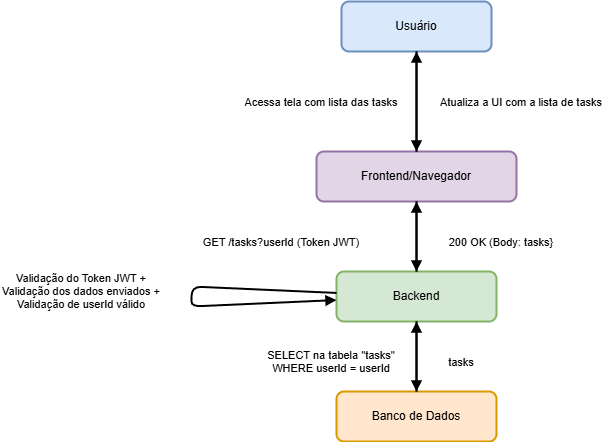

The diagram above was exported from draw.io. Its source (the exported page's mxGraphModel, read from the mxfile embedded in the PNG):
<mxGraphModel dx="1637" dy="825" grid="1" gridSize="10" guides="1" tooltips="1" connect="1" arrows="1" fold="1" page="1" pageScale="1" pageWidth="827" pageHeight="1169" math="0" shadow="0">
  <root>
    <mxCell id="0" />
    <mxCell id="1" parent="0" />
    <mxCell id="8K_EmymfjktEMwSY1nLG-1" value="Usuário" style="rounded=1;whiteSpace=wrap;html=1;strokeWidth=2;fillColor=#dae8fc;strokeColor=#6c8ebf;" parent="1" vertex="1">
      <mxGeometry x="170" y="190" width="150" height="50" as="geometry" />
    </mxCell>
    <mxCell id="8K_EmymfjktEMwSY1nLG-2" value="Frontend/Navegador" style="rounded=1;whiteSpace=wrap;html=1;strokeWidth=2;fillColor=#e1d5e7;strokeColor=#9673a6;" parent="1" vertex="1">
      <mxGeometry x="145" y="340" width="200" height="50" as="geometry" />
    </mxCell>
    <mxCell id="8K_EmymfjktEMwSY1nLG-3" value="Backend" style="rounded=1;whiteSpace=wrap;html=1;strokeWidth=2;fillColor=#d5e8d4;strokeColor=#82b366;" parent="1" vertex="1">
      <mxGeometry x="165" y="460" width="160" height="50" as="geometry" />
    </mxCell>
    <mxCell id="8K_EmymfjktEMwSY1nLG-4" value="Banco de Dados" style="rounded=1;whiteSpace=wrap;html=1;strokeWidth=2;fillColor=#ffe6cc;strokeColor=#d79b00;" parent="1" vertex="1">
      <mxGeometry x="165" y="580" width="160" height="50" as="geometry" />
    </mxCell>
    <mxCell id="8K_EmymfjktEMwSY1nLG-5" value="Acessa tela com lista das tasks" style="endArrow=block;endFill=1;strokeWidth=2;" parent="1" source="8K_EmymfjktEMwSY1nLG-1" target="8K_EmymfjktEMwSY1nLG-2" edge="1">
      <mxGeometry y="-95" relative="1" as="geometry">
        <mxPoint x="310" y="280" as="targetPoint" />
        <mxPoint as="offset" />
      </mxGeometry>
    </mxCell>
    <mxCell id="8K_EmymfjktEMwSY1nLG-6" value="GET /tasks?userId (Token JWT)" style="endArrow=block;endFill=1;strokeWidth=2;" parent="1" source="8K_EmymfjktEMwSY1nLG-2" target="8K_EmymfjktEMwSY1nLG-3" edge="1">
      <mxGeometry x="0.1429" y="-135" relative="1" as="geometry">
        <mxPoint x="310" y="330" as="targetPoint" />
        <mxPoint as="offset" />
      </mxGeometry>
    </mxCell>
    <mxCell id="8K_EmymfjktEMwSY1nLG-7" value="Validação do Token JWT +&#10;Validação dos dados enviados +&#10;Validação de userId válido" style="endArrow=block;endFill=1;strokeWidth=2;" parent="1" source="8K_EmymfjktEMwSY1nLG-3" target="8K_EmymfjktEMwSY1nLG-3" edge="1">
      <mxGeometry x="-0.0322" y="-110" relative="1" as="geometry">
        <mxPoint x="310" y="380" as="targetPoint" />
        <Array as="points">
          <mxPoint x="20" y="490" />
        </Array>
        <mxPoint as="offset" />
      </mxGeometry>
    </mxCell>
    <mxCell id="8K_EmymfjktEMwSY1nLG-8" value="SELECT na tabela &quot;tasks&quot;&#10;WHERE userId = userId" style="endArrow=block;endFill=1;strokeWidth=2;" parent="1" source="8K_EmymfjktEMwSY1nLG-3" target="8K_EmymfjktEMwSY1nLG-4" edge="1">
      <mxGeometry x="0.1429" y="-85" relative="1" as="geometry">
        <mxPoint x="310" y="430" as="targetPoint" />
        <mxPoint as="offset" />
      </mxGeometry>
    </mxCell>
    <mxCell id="8K_EmymfjktEMwSY1nLG-9" value="tasks" style="endArrow=block;endFill=1;strokeWidth=2;" parent="1" source="8K_EmymfjktEMwSY1nLG-4" target="8K_EmymfjktEMwSY1nLG-3" edge="1">
      <mxGeometry x="-0.1429" y="-45" relative="1" as="geometry">
        <mxPoint x="310" y="480" as="targetPoint" />
        <mxPoint as="offset" />
      </mxGeometry>
    </mxCell>
    <mxCell id="8K_EmymfjktEMwSY1nLG-10" value="200 OK (Body: tasks}" style="endArrow=block;endFill=1;strokeWidth=2;" parent="1" source="8K_EmymfjktEMwSY1nLG-3" target="8K_EmymfjktEMwSY1nLG-2" edge="1">
      <mxGeometry x="-0.1429" y="-85" relative="1" as="geometry">
        <mxPoint x="310" y="530" as="targetPoint" />
        <mxPoint as="offset" />
      </mxGeometry>
    </mxCell>
    <mxCell id="8K_EmymfjktEMwSY1nLG-11" value="Atualiza a UI com a lista de tasks" style="endArrow=block;endFill=1;strokeWidth=2;" parent="1" source="8K_EmymfjktEMwSY1nLG-2" target="8K_EmymfjktEMwSY1nLG-1" edge="1">
      <mxGeometry x="0.0069" y="-105" relative="1" as="geometry">
        <mxPoint x="310" y="580" as="targetPoint" />
        <mxPoint as="offset" />
      </mxGeometry>
    </mxCell>
  </root>
</mxGraphModel>